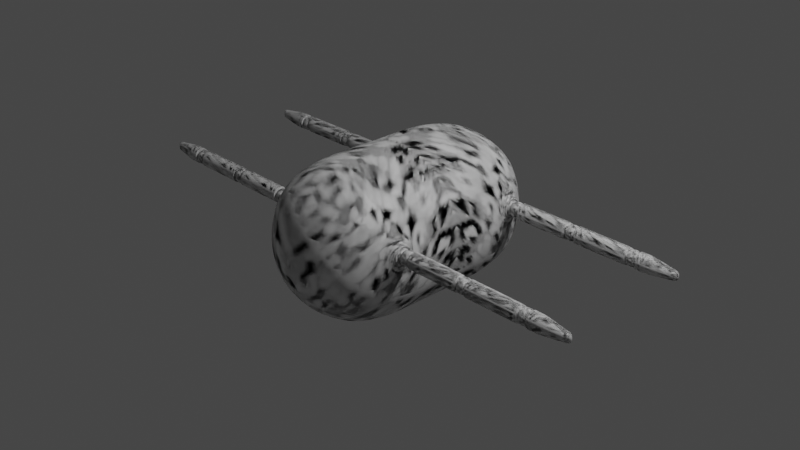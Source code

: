 # Source: walker_001.blend  (saved by Blender 3.3.6; exported with 4.5.12 LTS)
import bpy
from mathutils import Matrix  # noqa: F401  (used for matrix-valued properties, if any)

bpy.ops.wm.read_factory_settings(use_empty=True)
scene = bpy.context.scene
scene.name = 'Scene'

# ---- collections
col_collection = bpy.data.collections.new('Collection'); scene.collection.children.link(col_collection)

# ---- materials (node trees are filled in below, after node groups)
mat_material = bpy.data.materials.new('Material')
mat_material.alpha_threshold = 0.0
mat_material.use_transparent_shadow = False
mat_material.roughness = 0.5
mat_material.line_color = (0.0, 0.0, 0.0, 1.0)

# ---- material node trees
mat_material.use_nodes = True; mat_material.node_tree.nodes.clear()
_N = mat_material.node_tree.nodes; _L = mat_material.node_tree.links
n0 = _N.new('ShaderNodeOutputMaterial'); n0.name = 'Material Output'; n0.location = (300, 300)
n1 = _N.new('ShaderNodeBsdfPrincipled'); n1.name = 'Principled BSDF'; n1.location = (10, 300)
n1.distribution = 'GGX'
n1.subsurface_method = 'RANDOM_WALK_SKIN'
n1.inputs[3].default_value = 1.45
n1.inputs[27].default_value = (0.0, 0.0, 0.0, 1.0)
n1.inputs[28].default_value = 1.0
_L.new(n1.outputs[0], n0.inputs[0])
n0.is_active_output = True

# ---- world
world_world = bpy.data.worlds.new('World'); scene.world = world_world
world_world.use_nodes = True; world_world.node_tree.nodes.clear()
_N = world_world.node_tree.nodes; _L = world_world.node_tree.links
n0 = _N.new('ShaderNodeOutputWorld'); n0.name = 'World Output'; n0.location = (300, 300)
n1 = _N.new('ShaderNodeBackground'); n1.name = 'Background'; n1.location = (10, 300)
n1.inputs[0].default_value = (0.05088, 0.05088, 0.05088, 1.0)
_L.new(n1.outputs[0], n0.inputs[0])
n0.is_active_output = True
world_world.color = (0.05088, 0.05088, 0.05088)
world_world.use_sun_shadow = False
world_world.sun_shadow_jitter_overblur = 0.0

# ---- cameras
cam_camera = bpy.data.cameras.new('Camera')
cam_camera.clip_end = 100.0
cam_camera.ortho_scale = 7.314

# ---- lights
light_light = bpy.data.lights.new('Light', 'POINT')
light_light.transmission_factor = 0.0
light_light.energy = 1000.0
light_light.shadow_soft_size = 0.1
light_light.shadow_maximum_resolution = 0.006
light_light.use_absolute_resolution = True

# ---- meshes
me_cube = bpy.data.meshes.new('Cube')
me_cube.from_pydata([(0.5, 1.086, 0.5), (0.5, 1.086, -0.5), (0.2966, 1.159, -0.5729), (5.588e-09, 1.196, -0.6096), (0.5729, 1.159, 0.2966), (0.6096, 1.196, 1.863e-09), (0.5729, 1.159, -0.2966), (0.5729, 0.883, 0.5729), (0.6096, 0.5863, 0.6096), (1.863e-09, 1.196, 0.6096), (0.2966, 1.159, 0.5729), (0.6096, 0.5863, -0.6096), (0.5729, 0.883, -0.5729), (0.3162, 0.9025, 0.729), (5.588e-09, 0.9195, 0.7818), (0.3331, 0.5863, 0.7818), (-6.519e-09, 0.5863, 0.8395), (-7.451e-09, 0.9195, -0.7818), (0.3162, 0.9025, -0.729), (0.0, 0.5863, -0.8395), (0.3331, 0.5863, -0.7818), (0.729, 0.9025, -0.3162), (0.7818, 0.9195, -7.451e-09), (0.729, 0.9025, 0.3162), (0.7818, 0.5863, -0.3331), (0.8395, 0.5863, 0.0), (0.7818, 0.5863, 0.3331), (2.142e-08, 1.368, -0.3331), (1.304e-08, 1.426, 7.451e-09), (-5.588e-09, 1.368, 0.3331), (0.3162, 1.315, -0.3162), (0.3331, 1.368, 1.49e-08), (0.3162, 1.315, 0.3162), (0.6096, 0.0, 0.6096), (0.6096, 0.0, -0.6096), (0.3331, 0.0, 0.7818), (0.0, 0.0, 0.8395), (0.0, 0.0, -0.8395), (0.3331, 0.0, -0.7818), (0.7818, 0.0, -0.3331), (0.8395, 0.0, 0.0), (0.7818, 0.0, 0.3331), (0.7818, 0.2932, 0.3331), (0.6096, 0.2932, 0.6096), (0.3331, 0.2932, 0.7818), (-3.26e-09, 0.2932, 0.8395), (0.7818, 0.2932, -0.3331), (0.8395, 0.2932, 0.0), (0.6096, 0.2932, -0.6096), (0.3331, 0.2932, -0.7818), (0.0, 0.2932, -0.8395), (0.5913, 0.7346, 0.5913), (0.5913, 0.7346, -0.5913), (0.3246, 0.7444, 0.7554), (-4.657e-10, 0.7529, 0.8107), (-3.725e-09, 0.7529, -0.8107), (0.3246, 0.7444, -0.7554), (0.7554, 0.7444, -0.3246), (0.8107, 0.7529, -3.725e-09), (0.7554, 0.7444, 0.3246), (0.8505, 0.8315, 0.1193), (0.8505, 0.8315, 0.2323), (0.8505, 0.7452, 0.07694), (0.8505, 0.6573, 0.1194), (0.8505, 0.7452, 0.2746), (0.8505, 0.6573, 0.2322), (0.7897, 0.8738, 0.2784), (0.8161, 0.8823, 0.05544), (0.845, 0.615, 0.05544), (0.8161, 0.615, 0.2869), (0.8029, 0.7448, 0.3072), (0.8306, 0.7491, 0.03094), (0.8356, 0.8451, 0.1109), (0.8356, 0.8451, 0.2407), (0.8356, 0.7453, 0.06188), (0.8356, 0.6437, 0.1109), (0.8356, 0.7453, 0.2897), (0.8356, 0.6437, 0.2407), (0.8319, 0.7452, 0.266), (0.8319, 0.7452, 0.0856), (0.8319, 0.8239, 0.1243), (0.8319, 0.8239, 0.2273), (0.8319, 0.6649, 0.1243), (0.8319, 0.6649, 0.2273), (0.8505, 0.8451, 0.2409), (0.8505, 0.8451, 0.1107), (0.8505, 0.7453, 0.06168), (0.8505, 0.6437, 0.1107), (0.8505, 0.6437, 0.2409), (0.8505, 0.7453, 0.2899), (0.872, 0.6576, 0.1225), (0.872, 0.6576, 0.2308), (0.872, 0.8327, 0.1225), (0.872, 0.8327, 0.2308), (0.974, 0.6576, 0.1225), (0.974, 0.6576, 0.2308), (0.974, 0.8327, 0.1225), (0.974, 0.8327, 0.2308), (0.8233, 0.7452, 0.07105), (0.8233, 0.7452, 0.2823), (1.022, 0.7452, 0.07105), (1.022, 0.7452, 0.2823), (1.555, 0.6585, 0.1209), (1.555, 0.6585, 0.2293), (1.555, 0.8336, 0.1209), (1.555, 0.8336, 0.2293), (1.571, 0.6585, 0.1209), (1.571, 0.6585, 0.2293), (1.571, 0.8336, 0.1209), (1.571, 0.8336, 0.2293), (1.555, 0.746, 0.06951), (1.555, 0.746, 0.2807), (1.611, 0.746, 0.06951), (1.611, 0.746, 0.2807), (0.9791, 0.746, 0.0808), (0.9791, 0.6682, 0.1265), (0.9791, 0.6682, 0.2237), (0.9791, 0.746, 0.2694), (0.9791, 0.8239, 0.2237), (0.9791, 0.8239, 0.1265), (1.104, 0.746, 0.2807), (1.042, 0.746, 0.2807), (1.042, 0.6585, 0.2293), (1.104, 0.6585, 0.2293), (1.104, 0.8336, 0.2293), (1.042, 0.8336, 0.2293), (1.104, 0.6585, 0.1209), (1.042, 0.6585, 0.1209), (1.042, 0.746, 0.06951), (1.104, 0.746, 0.06951), (1.104, 0.8336, 0.1209), (1.042, 0.8336, 0.1209), (0.881, 0.745, 0.2432), (0.881, 0.745, 0.1084), (0.881, 0.8039, 0.1373), (0.881, 0.8039, 0.2143), (0.881, 0.6851, 0.1373), (0.881, 0.6851, 0.2143), (0.9885, 0.746, 0.2807), (0.9885, 0.8336, 0.2293), (0.9885, 0.6585, 0.1209), (0.9885, 0.8336, 0.1209), (0.9885, 0.6585, 0.2293), (0.9885, 0.746, 0.06951), (0.9791, 0.746, 0.06951), (0.9791, 0.6585, 0.1209), (0.9791, 0.6585, 0.2293), (0.9791, 0.746, 0.2807), (0.9791, 0.8336, 0.2293), (0.9791, 0.8336, 0.1209), (1.575, 0.6576, 0.1225), (1.575, 0.6576, 0.2308), (1.575, 0.8327, 0.1225), (1.575, 0.8327, 0.2308), (1.677, 0.6576, 0.1225), (1.677, 0.6576, 0.2308), (1.677, 0.8327, 0.1225), (1.677, 0.8327, 0.2308), (1.526, 0.7452, 0.07105), (1.526, 0.7452, 0.2823), (1.725, 0.7452, 0.07105), (1.725, 0.7452, 0.2823), (2.258, 0.6585, 0.1209), (2.258, 0.6585, 0.2293), (2.258, 0.8336, 0.1209), (2.258, 0.8336, 0.2293), (2.274, 0.6585, 0.1209), (2.274, 0.6585, 0.2293), (2.274, 0.8336, 0.1209), (2.274, 0.8336, 0.2293), (2.258, 0.746, 0.06951), (2.258, 0.746, 0.2807), (2.314, 0.746, 0.06951), (2.314, 0.746, 0.2807), (1.682, 0.746, 0.0808), (1.682, 0.6682, 0.1265), (1.682, 0.6682, 0.2237), (1.682, 0.746, 0.2694), (1.682, 0.8239, 0.2237), (1.682, 0.8239, 0.1265), (1.807, 0.746, 0.2807), (1.744, 0.746, 0.2807), (1.744, 0.6585, 0.2293), (1.807, 0.6585, 0.2293), (1.807, 0.8336, 0.2293), (1.744, 0.8336, 0.2293), (1.807, 0.6585, 0.1209), (1.744, 0.6585, 0.1209), (1.744, 0.746, 0.06951), (1.807, 0.746, 0.06951), (1.807, 0.8336, 0.1209), (1.744, 0.8336, 0.1209), (1.691, 0.746, 0.2807), (1.691, 0.8336, 0.2293), (1.691, 0.6585, 0.1209), (1.691, 0.8336, 0.1209), (1.691, 0.6585, 0.2293), (1.691, 0.746, 0.06951), (1.682, 0.746, 0.06951), (1.682, 0.6585, 0.1209), (1.682, 0.6585, 0.2293), (1.682, 0.746, 0.2807), (1.682, 0.8336, 0.2293), (1.682, 0.8336, 0.1209), (2.276, 0.6576, 0.1225), (2.276, 0.6576, 0.2308), (2.276, 0.8327, 0.1225), (2.276, 0.8327, 0.2308), (2.378, 0.6576, 0.1225), (2.378, 0.6576, 0.2308), (2.378, 0.8327, 0.1225), (2.378, 0.8327, 0.2308), (2.227, 0.7452, 0.07105), (2.227, 0.7452, 0.2823), (2.426, 0.7452, 0.07105), (2.426, 0.7452, 0.2823), (2.743, 0.6971, 0.1448), (2.743, 0.6971, 0.2054), (2.743, 0.795, 0.1448), (2.743, 0.795, 0.2054), (2.751, 0.6971, 0.1448), (2.751, 0.6971, 0.2054), (2.751, 0.795, 0.1448), (2.751, 0.795, 0.2054), (2.743, 0.746, 0.1161), (2.743, 0.746, 0.2342), (2.839, 0.746, 0.1161), (2.839, 0.746, 0.2342), (2.383, 0.746, 0.0808), (2.383, 0.6682, 0.1265), (2.383, 0.6682, 0.2237), (2.383, 0.746, 0.2694), (2.383, 0.8239, 0.2237), (2.383, 0.8239, 0.1265), (2.508, 0.746, 0.2807), (2.445, 0.746, 0.2807), (2.445, 0.6585, 0.2293), (2.508, 0.6585, 0.2293), (2.508, 0.8336, 0.2293), (2.445, 0.8336, 0.2293), (2.508, 0.6585, 0.1209), (2.445, 0.6585, 0.1209), (2.445, 0.746, 0.06951), (2.508, 0.746, 0.06951), (2.508, 0.8336, 0.1209), (2.445, 0.8336, 0.1209), (2.392, 0.746, 0.2807), (2.392, 0.8336, 0.2293), (2.392, 0.6585, 0.1209), (2.392, 0.8336, 0.1209), (2.392, 0.6585, 0.2293), (2.392, 0.746, 0.06951), (2.383, 0.746, 0.06951), (2.383, 0.6585, 0.1209), (2.383, 0.6585, 0.2293), (2.383, 0.746, 0.2807), (2.383, 0.8336, 0.2293), (2.383, 0.8336, 0.1209)], [], [(53, 54, 16, 15), (0, 10, 13, 7), (10, 9, 14, 13), (51, 53, 15, 8), (55, 56, 20, 19), (3, 2, 18, 17), (2, 1, 12, 18), (56, 52, 11, 20), (57, 58, 25, 24), (69, 68, 75, 77), (1, 6, 21, 12), (6, 5, 22, 21), (5, 4, 23, 22), (4, 0, 7, 23), (59, 51, 8, 26), (52, 57, 24, 11), (27, 28, 31, 30), (28, 29, 32, 31), (29, 9, 10, 32), (32, 10, 0, 4), (31, 32, 4, 5), (30, 31, 5, 6), (2, 30, 6, 1), (3, 27, 30, 2), (42, 43, 33, 41), (44, 45, 36, 35), (46, 47, 40, 39), (48, 46, 39, 34), (43, 44, 35, 33), (49, 48, 34, 38), (47, 42, 41, 40), (50, 49, 38, 37), (19, 20, 49, 50), (25, 26, 42, 47), (20, 11, 48, 49), (8, 15, 44, 43), (11, 24, 46, 48), (24, 25, 47, 46), (15, 16, 45, 44), (26, 8, 43, 42), (12, 21, 57, 52), (23, 7, 51, 59), (67, 66, 73, 72), (21, 22, 58, 57), (18, 12, 52, 56), (17, 18, 56, 55), (7, 13, 53, 51), (13, 14, 54, 53), (65, 63, 82, 83), (61, 64, 78, 81), (66, 70, 76, 73), (70, 69, 77, 76), (71, 67, 72, 74), (68, 71, 74, 75), (25, 58, 71, 68), (58, 22, 67, 71), (59, 26, 69, 70), (23, 59, 70, 66), (22, 23, 66, 67), (26, 25, 68, 69), (84, 85, 72, 73), (86, 87, 75, 74), (88, 89, 76, 77), (87, 88, 77, 75), (85, 86, 74, 72), (89, 84, 73, 76), (78, 83, 137, 132), (79, 80, 134, 133), (63, 62, 79, 82), (62, 60, 80, 79), (64, 65, 83, 78), (60, 61, 81, 80), (64, 61, 84, 89), (60, 62, 86, 85), (63, 65, 88, 87), (65, 64, 89, 88), (62, 63, 87, 86), (61, 60, 85, 84), (98, 99, 93, 92), (92, 93, 97, 96), (100, 101, 95, 94), (94, 95, 91, 90), (98, 100, 94, 90), (101, 99, 91, 95), (97, 93, 99, 101), (92, 96, 100, 98), (96, 97, 101, 100), (90, 91, 99, 98), (138, 139, 148, 147), (104, 105, 109, 108), (112, 113, 107, 106), (106, 107, 103, 102), (110, 112, 106, 102), (113, 111, 103, 107), (109, 105, 111, 113), (104, 108, 112, 110), (108, 109, 113, 112), (142, 138, 147, 146), (114, 117, 118, 119), (115, 116, 117, 114), (143, 140, 145, 144), (139, 141, 149, 148), (141, 143, 144, 149), (140, 142, 146, 145), (102, 103, 123, 126), (126, 123, 122, 127), (104, 110, 129, 130), (130, 129, 128, 131), (105, 104, 130, 124), (124, 130, 131, 125), (110, 102, 126, 129), (129, 126, 127, 128), (103, 111, 120, 123), (123, 120, 121, 122), (111, 105, 124, 120), (120, 124, 125, 121), (133, 132, 137, 136), (134, 135, 132, 133), (80, 81, 135, 134), (81, 78, 132, 135), (83, 82, 136, 137), (82, 79, 133, 136), (127, 122, 142, 140), (131, 128, 143, 141), (125, 131, 141, 139), (128, 127, 140, 143), (122, 121, 138, 142), (121, 125, 139, 138), (115, 114, 144, 145), (116, 115, 145, 146), (118, 117, 147, 148), (119, 118, 148, 149), (114, 119, 149, 144), (117, 116, 146, 147), (158, 159, 153, 152), (152, 153, 157, 156), (160, 161, 155, 154), (154, 155, 151, 150), (158, 160, 154, 150), (161, 159, 151, 155), (157, 153, 159, 161), (152, 156, 160, 158), (156, 157, 161, 160), (150, 151, 159, 158), (192, 193, 202, 201), (164, 165, 169, 168), (172, 173, 167, 166), (166, 167, 163, 162), (170, 172, 166, 162), (173, 171, 163, 167), (169, 165, 171, 173), (164, 168, 172, 170), (168, 169, 173, 172), (196, 192, 201, 200), (174, 177, 178, 179), (175, 176, 177, 174), (197, 194, 199, 198), (193, 195, 203, 202), (195, 197, 198, 203), (194, 196, 200, 199), (162, 163, 183, 186), (186, 183, 182, 187), (164, 170, 189, 190), (190, 189, 188, 191), (165, 164, 190, 184), (184, 190, 191, 185), (170, 162, 186, 189), (189, 186, 187, 188), (163, 171, 180, 183), (183, 180, 181, 182), (171, 165, 184, 180), (180, 184, 185, 181), (187, 182, 196, 194), (191, 188, 197, 195), (185, 191, 195, 193), (188, 187, 194, 197), (182, 181, 192, 196), (181, 185, 193, 192), (175, 174, 198, 199), (176, 175, 199, 200), (178, 177, 201, 202), (179, 178, 202, 203), (174, 179, 203, 198), (177, 176, 200, 201), (212, 213, 207, 206), (206, 207, 211, 210), (214, 215, 209, 208), (208, 209, 205, 204), (212, 214, 208, 204), (215, 213, 205, 209), (211, 207, 213, 215), (206, 210, 214, 212), (210, 211, 215, 214), (204, 205, 213, 212), (246, 247, 256, 255), (218, 219, 223, 222), (226, 227, 221, 220), (220, 221, 217, 216), (224, 226, 220, 216), (227, 225, 217, 221), (223, 219, 225, 227), (218, 222, 226, 224), (222, 223, 227, 226), (250, 246, 255, 254), (228, 231, 232, 233), (229, 230, 231, 228), (251, 248, 253, 252), (247, 249, 257, 256), (249, 251, 252, 257), (248, 250, 254, 253), (216, 217, 237, 240), (240, 237, 236, 241), (218, 224, 243, 244), (244, 243, 242, 245), (219, 218, 244, 238), (238, 244, 245, 239), (224, 216, 240, 243), (243, 240, 241, 242), (217, 225, 234, 237), (237, 234, 235, 236), (225, 219, 238, 234), (234, 238, 239, 235), (241, 236, 250, 248), (245, 242, 251, 249), (239, 245, 249, 247), (242, 241, 248, 251), (236, 235, 246, 250), (235, 239, 247, 246), (229, 228, 252, 253), (230, 229, 253, 254), (232, 231, 255, 256), (233, 232, 256, 257), (228, 233, 257, 252), (231, 230, 254, 255)])
me_cube.polygons.foreach_set('use_smooth', [True] * 234)
_uv = me_cube.uv_layers.new(name='UVMap')
_uv.uv.foreach_set('vector', [0.6875, 0.5938, 0.75, 0.5938, 0.75, 0.625, 0.6875, 0.625, 0.625, 0.5, 0.6875, 0.5, 0.6875, 0.5625, 0.625, 0.5625, 0.6875, 0.5, 0.75, 0.5, 0.75, 0.5625, 0.6875, 0.5625, 0.625, 0.5938, 0.6875, 0.5938, 0.6875, 0.625, 0.625, 0.625, 0.25, 0.5938, 0.3125, 0.5938, 0.3125, 0.625, 0.25, 0.625, 0.25, 0.5, 0.3125, 0.5, 0.3125, 0.5625, 0.25, 0.5625, 0.3125, 0.5, 0.375, 0.5, 0.375, 0.5625, 0.3125, 0.5625, 0.3125, 0.5938, 0.375, 0.5938, 0.375, 0.625, 0.3125, 0.625, 0.4375, 0.5938, 0.5, 0.5938, 0.5, 0.625, 0.4375, 0.625, 0.5625, 0.625, 0.5, 0.625, 0.5, 0.625, 0.5625, 0.625, 0.375, 0.5, 0.4375, 0.5, 0.4375, 0.5625, 0.375, 0.5625, 0.4375, 0.5, 0.5, 0.5, 0.5, 0.5625, 0.4375, 0.5625, 0.5, 0.5, 0.5625, 0.5, 0.5625, 0.5625, 0.5, 0.5625, 0.5625, 0.5, 0.625, 0.5, 0.625, 0.5625, 0.5625, 0.5625, 0.5625, 0.5938, 0.625, 0.5938, 0.625, 0.625, 0.5625, 0.625, 0.375, 0.5938, 0.4375, 0.5938, 0.4375, 0.625, 0.375, 0.625, 0.4375, 0.375, 0.5, 0.375, 0.5, 0.4375, 0.4375, 0.4375, 0.5, 0.375, 0.5625, 0.375, 0.5625, 0.4375, 0.5, 0.4375, 0.5625, 0.375, 0.625, 0.375, 0.625, 0.4375, 0.5625, 0.4375, 0.5625, 0.4375, 0.625, 0.4375, 0.625, 0.5, 0.5625, 0.5, 0.5, 0.4375, 0.5625, 0.4375, 0.5625, 0.5, 0.5, 0.5, 0.4375, 0.4375, 0.5, 0.4375, 0.5, 0.5, 0.4375, 0.5, 0.375, 0.4375, 0.4375, 0.4375, 0.4375, 0.5, 0.375, 0.5, 0.375, 0.375, 0.4375, 0.375, 0.4375, 0.4375, 0.375, 0.4375, 0.5625, 0.625, 0.625, 0.625, 0.625, 0.625, 0.5625, 0.625, 0.6875, 0.625, 0.75, 0.625, 0.75, 0.625, 0.6875, 0.625, 0.4375, 0.625, 0.5, 0.625, 0.5, 0.625, 0.4375, 0.625, 0.375, 0.625, 0.4375, 0.625, 0.4375, 0.625, 0.375, 0.625, 0.625, 0.625, 0.6875, 0.625, 0.6875, 0.625, 0.625, 0.625, 0.3125, 0.625, 0.375, 0.625, 0.375, 0.625, 0.3125, 0.625, 0.5, 0.625, 0.5625, 0.625, 0.5625, 0.625, 0.5, 0.625, 0.25, 0.625, 0.3125, 0.625, 0.3125, 0.625, 0.25, 0.625, 0.25, 0.625, 0.3125, 0.625, 0.3125, 0.625, 0.25, 0.625, 0.5, 0.625, 0.5625, 0.625, 0.5625, 0.625, 0.5, 0.625, 0.3125, 0.625, 0.375, 0.625, 0.375, 0.625, 0.3125, 0.625, 0.625, 0.625, 0.6875, 0.625, 0.6875, 0.625, 0.625, 0.625, 0.375, 0.625, 0.4375, 0.625, 0.4375, 0.625, 0.375, 0.625, 0.4375, 0.625, 0.5, 0.625, 0.5, 0.625, 0.4375, 0.625, 0.6875, 0.625, 0.75, 0.625, 0.75, 0.625, 0.6875, 0.625, 0.5625, 0.625, 0.625, 0.625, 0.625, 0.625, 0.5625, 0.625, 0.375, 0.5625, 0.4375, 0.5625, 0.4375, 0.5938, 0.375, 0.5938, 0.5625, 0.5625, 0.625, 0.5625, 0.625, 0.5938, 0.5625, 0.5938, 0.5, 0.5625, 0.5625, 0.5625, 0.5625, 0.5625, 0.5, 0.5625, 0.4375, 0.5625, 0.5, 0.5625, 0.5, 0.5938, 0.4375, 0.5938, 0.3125, 0.5625, 0.375, 0.5625, 0.375, 0.5938, 0.3125, 0.5938, 0.25, 0.5625, 0.3125, 0.5625, 0.3125, 0.5938, 0.25, 0.5938, 0.625, 0.5625, 0.6875, 0.5625, 0.6875, 0.5938, 0.625, 0.5938, 0.6875, 0.5625, 0.75, 0.5625, 0.75, 0.5938, 0.6875, 0.5938, 0.5567, 0.6208, 0.5058, 0.6208, 0.5058, 0.6208, 0.5567, 0.6208, 0.5567, 0.5667, 0.5584, 0.5938, 0.5584, 0.5938, 0.5567, 0.5667, 0.5625, 0.5625, 0.5625, 0.5938, 0.5625, 0.5938, 0.5625, 0.5625, 0.5625, 0.5938, 0.5625, 0.625, 0.5625, 0.625, 0.5625, 0.5938, 0.5, 0.5938, 0.5, 0.5625, 0.5, 0.5625, 0.5, 0.5938, 0.5, 0.625, 0.5, 0.5938, 0.5, 0.5938, 0.5, 0.625, 0.5, 0.625, 0.5, 0.5938, 0.5, 0.5938, 0.5, 0.625, 0.5, 0.5938, 0.5, 0.5625, 0.5, 0.5625, 0.5, 0.5938, 0.5625, 0.5938, 0.5625, 0.625, 0.5625, 0.625, 0.5625, 0.5938, 0.5625, 0.5625, 0.5625, 0.5938, 0.5625, 0.5938, 0.5625, 0.5625, 0.5, 0.5625, 0.5625, 0.5625, 0.5625, 0.5625, 0.5, 0.5625, 0.5625, 0.625, 0.5, 0.625, 0.5, 0.625, 0.5625, 0.625, 0.5596, 0.5646, 0.5029, 0.5646, 0.5, 0.5625, 0.5625, 0.5625, 0.5021, 0.5938, 0.5029, 0.6229, 0.5, 0.625, 0.5, 0.5938, 0.5596, 0.6229, 0.5604, 0.5938, 0.5625, 0.5938, 0.5625, 0.625, 0.5029, 0.6229, 0.5596, 0.6229, 0.5625, 0.625, 0.5, 0.625, 0.5029, 0.5646, 0.5021, 0.5938, 0.5, 0.5938, 0.5, 0.5625, 0.5604, 0.5938, 0.5596, 0.5646, 0.5625, 0.5625, 0.5625, 0.5938, 0.5584, 0.5938, 0.5567, 0.6208, 0.5567, 0.6208, 0.5584, 0.5938, 0.5041, 0.5938, 0.5058, 0.5667, 0.5058, 0.5667, 0.5041, 0.5938, 0.5058, 0.6208, 0.5041, 0.5938, 0.5041, 0.5938, 0.5058, 0.6208, 0.5041, 0.5938, 0.5058, 0.5667, 0.5058, 0.5667, 0.5041, 0.5938, 0.5584, 0.5938, 0.5567, 0.6208, 0.5567, 0.6208, 0.5584, 0.5938, 0.5058, 0.5667, 0.5567, 0.5667, 0.5567, 0.5667, 0.5058, 0.5667, 0.5584, 0.5938, 0.5567, 0.5667, 0.5596, 0.5646, 0.5604, 0.5938, 0.5058, 0.5667, 0.5041, 0.5938, 0.5021, 0.5938, 0.5029, 0.5646, 0.5058, 0.6208, 0.5567, 0.6208, 0.5596, 0.6229, 0.5029, 0.6229, 0.5567, 0.6208, 0.5584, 0.5938, 0.5604, 0.5938, 0.5596, 0.6229, 0.5041, 0.5938, 0.5058, 0.6208, 0.5029, 0.6229, 0.5021, 0.5938, 0.5567, 0.5667, 0.5058, 0.5667, 0.5029, 0.5646, 0.5596, 0.5646, 0.375, 0.125, 0.625, 0.125, 0.625, 0.25, 0.375, 0.25, 0.375, 0.25, 0.625, 0.25, 0.625, 0.5, 0.375, 0.5, 0.375, 0.625, 0.625, 0.625, 0.625, 0.75, 0.375, 0.75, 0.375, 0.75, 0.625, 0.75, 0.625, 1.0, 0.375, 1.0, 0.125, 0.625, 0.375, 0.625, 0.375, 0.75, 0.125, 0.75, 0.625, 0.625, 0.875, 0.625, 0.875, 0.75, 0.625, 0.75, 0.625, 0.5, 0.875, 0.5, 0.875, 0.625, 0.625, 0.625, 0.125, 0.5, 0.375, 0.5, 0.375, 0.625, 0.125, 0.625, 0.375, 0.5, 0.625, 0.5, 0.625, 0.625, 0.375, 0.625, 0.375, 0.0, 0.625, 0.0, 0.625, 0.125, 0.375, 0.125, 0.875, 0.625, 0.875, 0.5, 0.875, 0.5, 0.875, 0.625, 0.375, 0.25, 0.625, 0.25, 0.625, 0.5, 0.375, 0.5, 0.375, 0.625, 0.625, 0.625, 0.625, 0.75, 0.375, 0.75, 0.375, 0.75, 0.625, 0.75, 0.625, 1.0, 0.375, 1.0, 0.125, 0.625, 0.375, 0.625, 0.375, 0.75, 0.125, 0.75, 0.625, 0.625, 0.875, 0.625, 0.875, 0.75, 0.625, 0.75, 0.625, 0.5, 0.875, 0.5, 0.875, 0.625, 0.625, 0.625, 0.125, 0.5, 0.375, 0.5, 0.375, 0.625, 0.125, 0.625, 0.375, 0.5, 0.625, 0.5, 0.625, 0.625, 0.375, 0.625, 0.875, 0.75, 0.875, 0.625, 0.875, 0.625, 0.875, 0.75, 0.3884, 0.125, 0.6116, 0.125, 0.6051, 0.2361, 0.3949, 0.2361, 0.3949, 0.01389, 0.6051, 0.01389, 0.6116, 0.125, 0.3884, 0.125, 0.125, 0.625, 0.125, 0.75, 0.125, 0.75, 0.125, 0.625, 0.625, 0.25, 0.375, 0.25, 0.375, 0.25, 0.625, 0.25, 0.125, 0.5, 0.125, 0.625, 0.125, 0.625, 0.125, 0.5, 0.375, 1.0, 0.625, 1.0, 0.625, 1.0, 0.375, 1.0, 0.375, 1.0, 0.625, 1.0, 0.625, 1.0, 0.375, 1.0, 0.375, 1.0, 0.625, 1.0, 0.625, 1.0, 0.375, 1.0, 0.125, 0.5, 0.125, 0.625, 0.125, 0.625, 0.125, 0.5, 0.125, 0.5, 0.125, 0.625, 0.125, 0.625, 0.125, 0.5, 0.625, 0.25, 0.375, 0.25, 0.375, 0.25, 0.625, 0.25, 0.625, 0.25, 0.375, 0.25, 0.375, 0.25, 0.625, 0.25, 0.125, 0.625, 0.125, 0.75, 0.125, 0.75, 0.125, 0.625, 0.125, 0.625, 0.125, 0.75, 0.125, 0.75, 0.125, 0.625, 0.875, 0.75, 0.875, 0.625, 0.875, 0.625, 0.875, 0.75, 0.875, 0.75, 0.875, 0.625, 0.875, 0.625, 0.875, 0.75, 0.875, 0.625, 0.875, 0.5, 0.875, 0.5, 0.875, 0.625, 0.875, 0.625, 0.875, 0.5, 0.875, 0.5, 0.875, 0.625, 0.5041, 0.5938, 0.5584, 0.5938, 0.5567, 0.6208, 0.5058, 0.6208, 0.5058, 0.5667, 0.5567, 0.5667, 0.5584, 0.5938, 0.5041, 0.5938, 0.5058, 0.5667, 0.5567, 0.5667, 0.5567, 0.5667, 0.5058, 0.5667, 0.5567, 0.5667, 0.5584, 0.5938, 0.5584, 0.5938, 0.5567, 0.5667, 0.5567, 0.6208, 0.5058, 0.6208, 0.5058, 0.6208, 0.5567, 0.6208, 0.5058, 0.6208, 0.5041, 0.5938, 0.5041, 0.5938, 0.5058, 0.6208, 0.375, 1.0, 0.625, 1.0, 0.625, 1.0, 0.375, 1.0, 0.125, 0.5, 0.125, 0.625, 0.125, 0.625, 0.125, 0.5, 0.625, 0.25, 0.375, 0.25, 0.375, 0.25, 0.625, 0.25, 0.125, 0.625, 0.125, 0.75, 0.125, 0.75, 0.125, 0.625, 0.875, 0.75, 0.875, 0.625, 0.875, 0.625, 0.875, 0.75, 0.875, 0.625, 0.875, 0.5, 0.875, 0.5, 0.875, 0.625, 0.3949, 0.01389, 0.3884, 0.125, 0.375, 0.125, 0.375, 0.0, 0.6051, 0.01389, 0.3949, 0.01389, 0.375, 0.0, 0.625, 0.0, 0.6051, 0.2361, 0.6116, 0.125, 0.625, 0.125, 0.625, 0.25, 0.3949, 0.2361, 0.6051, 0.2361, 0.625, 0.25, 0.375, 0.25, 0.3884, 0.125, 0.3949, 0.2361, 0.375, 0.25, 0.375, 0.125, 0.6116, 0.125, 0.6051, 0.01389, 0.625, 0.0, 0.625, 0.125, 0.375, 0.125, 0.625, 0.125, 0.625, 0.25, 0.375, 0.25, 0.375, 0.25, 0.625, 0.25, 0.625, 0.5, 0.375, 0.5, 0.375, 0.625, 0.625, 0.625, 0.625, 0.75, 0.375, 0.75, 0.375, 0.75, 0.625, 0.75, 0.625, 1.0, 0.375, 1.0, 0.125, 0.625, 0.375, 0.625, 0.375, 0.75, 0.125, 0.75, 0.625, 0.625, 0.875, 0.625, 0.875, 0.75, 0.625, 0.75, 0.625, 0.5, 0.875, 0.5, 0.875, 0.625, 0.625, 0.625, 0.125, 0.5, 0.375, 0.5, 0.375, 0.625, 0.125, 0.625, 0.375, 0.5, 0.625, 0.5, 0.625, 0.625, 0.375, 0.625, 0.375, 0.0, 0.625, 0.0, 0.625, 0.125, 0.375, 0.125, 0.875, 0.625, 0.875, 0.5, 0.875, 0.5, 0.875, 0.625, 0.375, 0.25, 0.625, 0.25, 0.625, 0.5, 0.375, 0.5, 0.375, 0.625, 0.625, 0.625, 0.625, 0.75, 0.375, 0.75, 0.375, 0.75, 0.625, 0.75, 0.625, 1.0, 0.375, 1.0, 0.125, 0.625, 0.375, 0.625, 0.375, 0.75, 0.125, 0.75, 0.625, 0.625, 0.875, 0.625, 0.875, 0.75, 0.625, 0.75, 0.625, 0.5, 0.875, 0.5, 0.875, 0.625, 0.625, 0.625, 0.125, 0.5, 0.375, 0.5, 0.375, 0.625, 0.125, 0.625, 0.375, 0.5, 0.625, 0.5, 0.625, 0.625, 0.375, 0.625, 0.875, 0.75, 0.875, 0.625, 0.875, 0.625, 0.875, 0.75, 0.3884, 0.125, 0.6116, 0.125, 0.6051, 0.2361, 0.3949, 0.2361, 0.3949, 0.01389, 0.6051, 0.01389, 0.6116, 0.125, 0.3884, 0.125, 0.125, 0.625, 0.125, 0.75, 0.125, 0.75, 0.125, 0.625, 0.625, 0.25, 0.375, 0.25, 0.375, 0.25, 0.625, 0.25, 0.125, 0.5, 0.125, 0.625, 0.125, 0.625, 0.125, 0.5, 0.375, 1.0, 0.625, 1.0, 0.625, 1.0, 0.375, 1.0, 0.375, 1.0, 0.625, 1.0, 0.625, 1.0, 0.375, 1.0, 0.375, 1.0, 0.625, 1.0, 0.625, 1.0, 0.375, 1.0, 0.125, 0.5, 0.125, 0.625, 0.125, 0.625, 0.125, 0.5, 0.125, 0.5, 0.125, 0.625, 0.125, 0.625, 0.125, 0.5, 0.625, 0.25, 0.375, 0.25, 0.375, 0.25, 0.625, 0.25, 0.625, 0.25, 0.375, 0.25, 0.375, 0.25, 0.625, 0.25, 0.125, 0.625, 0.125, 0.75, 0.125, 0.75, 0.125, 0.625, 0.125, 0.625, 0.125, 0.75, 0.125, 0.75, 0.125, 0.625, 0.875, 0.75, 0.875, 0.625, 0.875, 0.625, 0.875, 0.75, 0.875, 0.75, 0.875, 0.625, 0.875, 0.625, 0.875, 0.75, 0.875, 0.625, 0.875, 0.5, 0.875, 0.5, 0.875, 0.625, 0.875, 0.625, 0.875, 0.5, 0.875, 0.5, 0.875, 0.625, 0.375, 1.0, 0.625, 1.0, 0.625, 1.0, 0.375, 1.0, 0.125, 0.5, 0.125, 0.625, 0.125, 0.625, 0.125, 0.5, 0.625, 0.25, 0.375, 0.25, 0.375, 0.25, 0.625, 0.25, 0.125, 0.625, 0.125, 0.75, 0.125, 0.75, 0.125, 0.625, 0.875, 0.75, 0.875, 0.625, 0.875, 0.625, 0.875, 0.75, 0.875, 0.625, 0.875, 0.5, 0.875, 0.5, 0.875, 0.625, 0.3949, 0.01389, 0.3884, 0.125, 0.375, 0.125, 0.375, 0.0, 0.6051, 0.01389, 0.3949, 0.01389, 0.375, 0.0, 0.625, 0.0, 0.6051, 0.2361, 0.6116, 0.125, 0.625, 0.125, 0.625, 0.25, 0.3949, 0.2361, 0.6051, 0.2361, 0.625, 0.25, 0.375, 0.25, 0.3884, 0.125, 0.3949, 0.2361, 0.375, 0.25, 0.375, 0.125, 0.6116, 0.125, 0.6051, 0.01389, 0.625, 0.0, 0.625, 0.125, 0.375, 0.125, 0.625, 0.125, 0.625, 0.25, 0.375, 0.25, 0.375, 0.25, 0.625, 0.25, 0.625, 0.5, 0.375, 0.5, 0.375, 0.625, 0.625, 0.625, 0.625, 0.75, 0.375, 0.75, 0.375, 0.75, 0.625, 0.75, 0.625, 1.0, 0.375, 1.0, 0.125, 0.625, 0.375, 0.625, 0.375, 0.75, 0.125, 0.75, 0.625, 0.625, 0.875, 0.625, 0.875, 0.75, 0.625, 0.75, 0.625, 0.5, 0.875, 0.5, 0.875, 0.625, 0.625, 0.625, 0.125, 0.5, 0.375, 0.5, 0.375, 0.625, 0.125, 0.625, 0.375, 0.5, 0.625, 0.5, 0.625, 0.625, 0.375, 0.625, 0.375, 0.0, 0.625, 0.0, 0.625, 0.125, 0.375, 0.125, 0.875, 0.625, 0.875, 0.5, 0.875, 0.5, 0.875, 0.625, 0.375, 0.25, 0.625, 0.25, 0.625, 0.5, 0.375, 0.5, 0.375, 0.625, 0.625, 0.625, 0.625, 0.75, 0.375, 0.75, 0.375, 0.75, 0.625, 0.75, 0.625, 1.0, 0.375, 1.0, 0.125, 0.625, 0.375, 0.625, 0.375, 0.75, 0.125, 0.75, 0.625, 0.625, 0.875, 0.625, 0.875, 0.75, 0.625, 0.75, 0.625, 0.5, 0.875, 0.5, 0.875, 0.625, 0.625, 0.625, 0.125, 0.5, 0.375, 0.5, 0.375, 0.625, 0.125, 0.625, 0.375, 0.5, 0.625, 0.5, 0.625, 0.625, 0.375, 0.625, 0.875, 0.75, 0.875, 0.625, 0.875, 0.625, 0.875, 0.75, 0.3884, 0.125, 0.6116, 0.125, 0.6051, 0.2361, 0.3949, 0.2361, 0.3949, 0.01389, 0.6051, 0.01389, 0.6116, 0.125, 0.3884, 0.125, 0.125, 0.625, 0.125, 0.75, 0.125, 0.75, 0.125, 0.625, 0.625, 0.25, 0.375, 0.25, 0.375, 0.25, 0.625, 0.25, 0.125, 0.5, 0.125, 0.625, 0.125, 0.625, 0.125, 0.5, 0.375, 1.0, 0.625, 1.0, 0.625, 1.0, 0.375, 1.0, 0.375, 1.0, 0.625, 1.0, 0.625, 1.0, 0.375, 1.0, 0.375, 1.0, 0.625, 1.0, 0.625, 1.0, 0.375, 1.0, 0.125, 0.5, 0.125, 0.625, 0.125, 0.625, 0.125, 0.5, 0.125, 0.5, 0.125, 0.625, 0.125, 0.625, 0.125, 0.5, 0.625, 0.25, 0.375, 0.25, 0.375, 0.25, 0.625, 0.25, 0.625, 0.25, 0.375, 0.25, 0.375, 0.25, 0.625, 0.25, 0.125, 0.625, 0.125, 0.75, 0.125, 0.75, 0.125, 0.625, 0.125, 0.625, 0.125, 0.75, 0.125, 0.75, 0.125, 0.625, 0.875, 0.75, 0.875, 0.625, 0.875, 0.625, 0.875, 0.75, 0.875, 0.75, 0.875, 0.625, 0.875, 0.625, 0.875, 0.75, 0.875, 0.625, 0.875, 0.5, 0.875, 0.5, 0.875, 0.625, 0.875, 0.625, 0.875, 0.5, 0.875, 0.5, 0.875, 0.625, 0.375, 1.0, 0.625, 1.0, 0.625, 1.0, 0.375, 1.0, 0.125, 0.5, 0.125, 0.625, 0.125, 0.625, 0.125, 0.5, 0.625, 0.25, 0.375, 0.25, 0.375, 0.25, 0.625, 0.25, 0.125, 0.625, 0.125, 0.75, 0.125, 0.75, 0.125, 0.625, 0.875, 0.75, 0.875, 0.625, 0.875, 0.625, 0.875, 0.75, 0.875, 0.625, 0.875, 0.5, 0.875, 0.5, 0.875, 0.625, 0.3949, 0.01389, 0.3884, 0.125, 0.375, 0.125, 0.375, 0.0, 0.6051, 0.01389, 0.3949, 0.01389, 0.375, 0.0, 0.625, 0.0, 0.6051, 0.2361, 0.6116, 0.125, 0.625, 0.125, 0.625, 0.25, 0.3949, 0.2361, 0.6051, 0.2361, 0.625, 0.25, 0.375, 0.25, 0.3884, 0.125, 0.3949, 0.2361, 0.375, 0.25, 0.375, 0.125, 0.6116, 0.125, 0.6051, 0.01389, 0.625, 0.0, 0.625, 0.125])
me_cube.materials.append(mat_material)
me_cube.use_mirror_vertex_groups = False
me_cube.update()

# ---- objects
ob_cube = bpy.data.objects.new('Cube', me_cube)
ob_light = bpy.data.objects.new('Light', light_light)
ob_camera = bpy.data.objects.new('Camera', cam_camera)

# ---- transforms, parenting, visibility, modifiers, constraints
ob_cube.location = (0.0, 0.0, 0.0)
ob_cube.lock_rotations_4d = False
ob_cube.empty_display_type = 'ARROWS'
ob_cube.lineart.crease_threshold = 0.0
_m = ob_cube.modifiers.new('Mirror', 'MIRROR')
_m = ob_cube.modifiers.new('Subdivision', 'SUBSURF')
_m.levels = 2
_m = ob_cube.modifiers.new('Mirror.001', 'MIRROR')
_m.use_axis = (True, True, False)
ob_light.location = (4.076, 1.005, 5.904)
ob_light.rotation_euler = (0.6503, 0.05522, 1.866)
ob_light.lock_rotations_4d = False
ob_light.empty_display_type = 'ARROWS'
ob_light.color = (0.0, 0.0, 0.0, 0.0)
ob_light.lineart.crease_threshold = 0.0
ob_camera.location = (7.359, -6.926, 4.958)
ob_camera.rotation_euler = (1.109, 0.0, 0.8149)
ob_camera.lock_rotations_4d = False
ob_camera.empty_display_type = 'ARROWS'
ob_camera.color = (0.0, 0.0, 0.0, 0.0)
ob_camera.display_type = 'WIRE'
ob_camera.lineart.crease_threshold = 0.0

# ---- collection membership
col_collection.objects.link(ob_cube)
col_collection.objects.link(ob_light)
col_collection.objects.link(ob_camera)

# ---- scene / render settings (as saved in the file)
scene.camera = ob_camera
scene.frame_start = 1; scene.frame_end = 250; scene.frame_set(1)
scene.render.engine = 'BLENDER_EEVEE_NEXT'
scene.cycles.sampling_pattern = 'TABULATED_SOBOL'
scene.cycles.use_light_tree = False
scene.view_settings.view_transform = 'Filmic'
bpy.context.view_layer.update()
